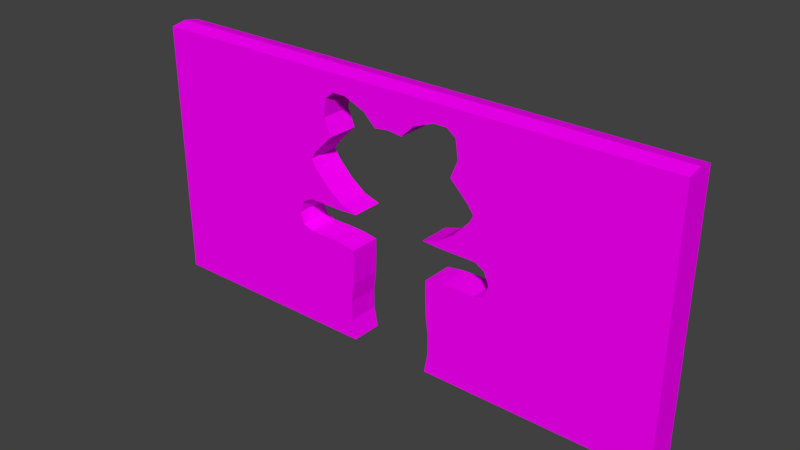 # Source: RaccoonBush1.blend  (saved by Blender 2.78.0; exported with 4.5.12 LTS)
import bpy
from mathutils import Matrix  # noqa: F401  (used for matrix-valued properties, if any)

bpy.ops.wm.read_factory_settings(use_empty=True)
scene = bpy.context.scene
scene.name = 'Scene'

# ---- collections
col_collection_1 = bpy.data.collections.new('Collection 1'); scene.collection.children.link(col_collection_1)

# ---- images (referenced by path relative to the original .blend; pixels are not part of the script)
import os
ASSET_DIR = os.environ.get("B2B_ASSET_DIR", "")  # directory of the original .blend (textures are referenced by path, not embedded)
HERE = os.path.dirname(os.path.abspath(__file__))  # packed textures are extracted next to this script under _unpacked/

def load_image(name, relpath, width, height, colorspace="sRGB"):
    """Load a texture the original file referenced (path relative to the .blend, or extracted next to this script)."""
    p = next((c for c in (os.path.join(HERE, relpath), os.path.join(ASSET_DIR, relpath)) if relpath and os.path.exists(c)), "")
    if p:
        img = bpy.data.images.load(p, check_existing=True)
        img.name = name
    else:  # same state as the original file: an image datablock whose file is absent (Cycles renders it pink)
        img = bpy.data.images.new(name, width, height)
        img.source = "FILE"
        img.filepath = "//" + (relpath or name)
    img.colorspace_settings.name = colorspace
    return img
img_basicgrass_png = load_image('BasicGrass.png', 'BasicGrass.png', 1024, 1024, 'sRGB')

# ---- materials (node trees are filled in below, after node groups)
mat_material = bpy.data.materials.new('Material')
mat_material.alpha_threshold = 0.0
mat_material.roughness = 0.5
mat_material.line_color = (0.0, 0.0, 0.0, 1.0)
mat_material_003 = bpy.data.materials.new('Material.003')
mat_material_003.alpha_threshold = 0.0
mat_material_003.roughness = 0.5

# ---- material node trees
mat_material_003.use_nodes = True; mat_material_003.node_tree.nodes.clear()
_N = mat_material_003.node_tree.nodes; _L = mat_material_003.node_tree.links
n0 = _N.new('ShaderNodeOutputMaterial'); n0.name = 'Material Output'; n0.location = (300, 300)
n1 = _N.new('ShaderNodeBsdfDiffuse'); n1.name = 'Diffuse BSDF'; n1.location = (10, 300)
n2 = _N.new('ShaderNodeTexImage'); n2.name = 'Image Texture'; n2.location = (-209, 309)
n2.width = 140
n2.image = img_basicgrass_png
_L.new(n1.outputs[0], n0.inputs[0])
_L.new(n2.outputs[0], n1.inputs[0])
n0.is_active_output = True

# ---- world
world_world = bpy.data.worlds.new('World'); scene.world = world_world
world_world.color = (0.05088, 0.05088, 0.05088)
world_world.use_sun_shadow = False
world_world.sun_shadow_jitter_overblur = 0.0
world_world.cycles.sampling_method = 'MANUAL'

# ---- meshes
me_cube = bpy.data.meshes.new('Cube')
me_cube.from_pydata([], [], [])
me_cube.materials.append(mat_material)
me_cube.use_remesh_preserve_volume = False
me_cube.use_remesh_preserve_attributes = False
me_cube.use_mirror_vertex_groups = False
me_cube.update()
me_plane = bpy.data.meshes.new('Plane')
me_plane.from_pydata([(-0.4429, -0.2846, 0.05476), (-0.484, -0.2846, 0.2669), (-0.484, -0.2846, 0.486), (-0.4566, -0.2846, 0.6913), (-0.4497, -0.2846, 0.924), (-0.4497, -0.2846, 1.075), (-0.6277, -0.2846, 1.102), (-0.7988, -0.2846, 1.109), (-1.004, -0.2846, 1.109), (-1.114, -0.2846, 1.15), (-1.155, -0.2846, 1.273), (-1.107, -0.2846, 1.403), (-1.004, -0.2846, 1.465), (-0.7783, -0.2846, 1.465), (-0.6003, -0.2846, 1.465), (-0.4087, -0.2846, 1.478), (-0.5866, -0.2846, 1.533), (-0.7577, -0.2846, 1.656), (-0.922, -0.2846, 1.827), (-0.9699, -0.2846, 1.91), (-0.9083, -0.2846, 1.999), (-0.7098, -0.2846, 2.197), (-0.7851, -0.2846, 2.382), (-0.7577, -0.2846, 2.58), (-0.6619, -0.2846, 2.656), (-0.5182, -0.2846, 2.656), (-0.2923, -0.2846, 2.567), (-0.1554, -0.2846, 2.437), (0.0, -0.2846, 2.457), (-2.893, -0.2846, 1.109), (-2.893, -0.2846, 0.924), (-2.892, -0.2846, 0.6913), (-2.889, -0.2846, 0.486), (-2.891, -0.2846, 0.05476), (-2.889, -0.2846, 0.2669), (-2.892, -0.2846, 1.15), (-2.892, -0.2846, 1.273), (-2.893, -0.2846, 1.403), (-2.893, -0.2846, 1.465), (-2.894, -0.2846, 1.533), (-2.894, -0.2846, 1.656), (-2.894, -0.2846, 1.827), (-2.895, -0.2846, 1.91), (-2.896, -0.2846, 1.999), (-2.896, -0.2846, 2.197), (-2.897, -0.2846, 2.382), (-2.897, -0.2846, 2.58), (-2.898, -0.2846, 2.656), (0.0, -0.2846, 2.567), (0.0, -0.2846, 2.656), (-2.898, -0.2846, 2.847), (0.0, -0.2846, 2.847), (-0.4429, 0.05269, 0.05476), (-0.484, 0.05269, 0.2669), (-0.484, 0.05269, 0.486), (-0.4566, 0.05269, 0.6913), (-0.4497, 0.05269, 0.924), (-0.4497, 0.05269, 1.075), (-0.6277, 0.05269, 1.102), (-0.7988, 0.05269, 1.109), (-1.004, 0.05269, 1.109), (-1.114, 0.05269, 1.15), (-1.155, 0.05269, 1.273), (-1.107, 0.05269, 1.403), (-1.004, 0.05269, 1.465), (-0.7783, 0.05269, 1.465), (-0.6003, 0.05269, 1.465), (-0.4087, 0.05269, 1.478), (-0.5866, 0.05269, 1.533), (-0.7577, 0.05269, 1.656), (-0.922, 0.05269, 1.827), (-0.9699, 0.05269, 1.91), (-0.9083, 0.05269, 1.999), (-0.7098, 0.05269, 2.197), (-0.7851, 0.05269, 2.382), (-0.7577, 0.05269, 2.58), (-0.6619, 0.05269, 2.656), (-0.5182, 0.05269, 2.656), (-0.2923, 0.05269, 2.567), (-0.1554, 0.05269, 2.437), (0.0, 0.05269, 2.457), (-2.893, 0.05269, 1.109), (-2.893, 0.05269, 0.924), (-2.892, 0.05269, 0.6913), (-2.889, 0.05269, 0.486), (-2.891, 0.05269, 0.05476), (-2.889, 0.05269, 0.2669), (-2.892, 0.05269, 1.15), (-2.892, 0.05269, 1.273), (-2.893, 0.05269, 1.403), (-2.893, 0.05269, 1.465), (-2.894, 0.05269, 1.533), (-2.894, 0.05269, 1.656), (-2.894, 0.05269, 1.827), (-2.895, 0.05269, 1.91), (-2.896, 0.05269, 1.999), (-2.896, 0.05269, 2.197), (-2.897, 0.05269, 2.382), (-2.897, 0.05269, 2.58), (-2.898, 0.05269, 2.656), (0.0, 0.05269, 2.567), (0.0, 0.05269, 2.656), (-2.898, 0.05269, 2.847), (0.0, 0.05269, 2.847), (-2.898, -0.116, 2.878), (0.0, -0.116, 2.878)], [], [(4, 5, 6, 7, 8, 29, 30), (30, 31, 3, 4), (0, 1, 34, 33), (1, 2, 32, 34), (2, 3, 31, 32), (10, 11, 37, 36), (9, 10, 36, 35), (9, 35, 29, 8), (12, 38, 37, 11), (13, 14, 15, 16, 39, 38, 12), (18, 19, 42, 41), (17, 18, 41, 40), (17, 40, 39, 16), (21, 44, 43, 20), (20, 43, 42, 19), (22, 23, 46, 45), (22, 45, 44, 21), (24, 47, 46, 23), (27, 28, 48, 26), (49, 25, 26, 48), (47, 49, 51, 50), (56, 82, 81, 60, 59, 58, 57), (82, 56, 55, 83), (52, 85, 86, 53), (53, 86, 84, 54), (54, 84, 83, 55), (62, 88, 89, 63), (61, 87, 88, 62), (61, 60, 81, 87), (64, 63, 89, 90), (65, 64, 90, 91, 68, 67, 66), (70, 93, 94, 71), (69, 92, 93, 70), (69, 68, 91, 92), (73, 72, 95, 96), (72, 71, 94, 95), (74, 97, 98, 75), (74, 73, 96, 97), (76, 75, 98, 99), (79, 78, 100, 80), (101, 100, 78, 77), (99, 102, 103, 101), (50, 104, 102, 99, 47), (17, 69, 70, 18), (105, 103, 102, 104), (35, 87, 81, 29), (18, 70, 71, 19), (47, 99, 101, 49), (19, 71, 72, 20), (38, 90, 89, 37), (20, 72, 73, 21), (21, 73, 74, 22), (39, 91, 90, 38), (22, 74, 75, 23), (41, 93, 92, 40), (23, 75, 76, 24), (42, 94, 93, 41), (24, 25, 77, 76), (25, 77, 78, 26), (26, 78, 79, 27), (0, 52, 53, 1), (27, 79, 80, 28), (1, 53, 54, 2), (40, 92, 91, 39), (29, 81, 82, 30), (2, 54, 55, 3), (30, 82, 83, 31), (3, 55, 56, 4), (34, 86, 85, 33), (4, 56, 57, 5), (44, 96, 95, 43), (5, 57, 58, 6), (43, 95, 94, 42), (6, 58, 59, 7), (46, 98, 97, 45), (7, 59, 60, 8), (8, 60, 61, 9), (9, 61, 62, 10), (45, 97, 96, 44), (31, 83, 84, 32), (10, 62, 63, 11), (24, 76, 99, 47), (32, 84, 86, 34), (11, 63, 64, 12), (47, 99, 98, 46), (33, 85, 52, 0), (12, 64, 65, 13), (36, 88, 87, 35), (13, 65, 66, 14), (37, 89, 88, 36), (14, 66, 67, 15), (49, 101, 77, 25), (15, 67, 68, 16), (16, 68, 69, 17), (51, 105, 104, 50)])
_uv = me_plane.uv_layers.new(name='UVMap')
_uv.uv.foreach_set('vector', [0.4768, 0.3135, 0.4768, 0.2867, 0.5092, 0.2819, 0.5403, 0.2806, 0.5777, 0.2806, 0.9214, 0.2806, 0.9214, 0.3135, 0.9214, 0.3135, 0.9213, 0.355, 0.478, 0.355, 0.4768, 0.3135, 0.4755, 0.4682, 0.483, 0.4305, 0.9207, 0.4305, 0.921, 0.4682, 0.483, 0.4305, 0.483, 0.3915, 0.9207, 0.3915, 0.9207, 0.4305, 0.483, 0.3915, 0.478, 0.355, 0.9213, 0.355, 0.9207, 0.3915, 0.6051, 0.2514, 0.5964, 0.2283, 0.9214, 0.2283, 0.9212, 0.2514, 0.5976, 0.2733, 0.6051, 0.2514, 0.9212, 0.2514, 0.9213, 0.2733, 0.5976, 0.2733, 0.9213, 0.2733, 0.9214, 0.2806, 0.5777, 0.2806, 0.5777, 0.2173, 0.9214, 0.2173, 0.9214, 0.2283, 0.5964, 0.2283, 0.5366, 0.2173, 0.5042, 0.2173, 0.4693, 0.2149, 0.5017, 0.2051, 0.9215, 0.2051, 0.9214, 0.2173, 0.5777, 0.2173, 0.5627, 0.1527, 0.5714, 0.1381, 0.9217, 0.1381, 0.9215, 0.1527, 0.5328, 0.1832, 0.5627, 0.1527, 0.9215, 0.1527, 0.9216, 0.1832, 0.5328, 0.1832, 0.9216, 0.1832, 0.9215, 0.2051, 0.5017, 0.2051, 0.5241, 0.08696, 0.922, 0.08696, 0.9219, 0.1223, 0.5602, 0.1223, 0.5602, 0.1223, 0.9219, 0.1223, 0.9217, 0.1381, 0.5714, 0.1381, 0.5378, 0.05407, 0.5328, 0.01874, 0.9221, 0.01874, 0.9221, 0.05407, 0.5378, 0.05407, 0.9221, 0.05407, 0.922, 0.08696, 0.5241, 0.08696, 0.5154, 0.005339, 0.9222, 0.005339, 0.9221, 0.01874, 0.5328, 0.01874, 0.7151, 0.6464, 0.7113, 0.6741, 0.6914, 0.6741, 0.6914, 0.622, 0.6752, 0.6741, 0.6752, 0.5818, 0.6914, 0.622, 0.6914, 0.6741, 0.3403, 0.9947, 0.3403, 0.4789, 0.3751, 0.4789, 0.3751, 0.9947, 0.4509, 0.3135, 0.006297, 0.3135, 0.006341, 0.2806, 0.35, 0.2806, 0.3874, 0.2806, 0.4185, 0.2819, 0.4509, 0.2867, 0.006297, 0.3135, 0.4509, 0.3135, 0.4497, 0.355, 0.00643, 0.355, 0.4522, 0.4682, 0.006711, 0.4682, 0.006964, 0.4305, 0.4447, 0.4305, 0.4447, 0.4305, 0.006964, 0.4305, 0.006964, 0.3915, 0.4447, 0.3915, 0.4447, 0.3915, 0.006964, 0.3915, 0.00643, 0.355, 0.4497, 0.355, 0.3226, 0.2514, 0.006546, 0.2514, 0.006294, 0.2283, 0.3314, 0.2283, 0.3301, 0.2733, 0.006428, 0.2733, 0.006546, 0.2514, 0.3226, 0.2514, 0.3301, 0.2733, 0.35, 0.2806, 0.006341, 0.2806, 0.006428, 0.2733, 0.35, 0.2173, 0.3314, 0.2283, 0.006294, 0.2283, 0.006338, 0.2173, 0.3911, 0.2173, 0.35, 0.2173, 0.006338, 0.2173, 0.006157, 0.2051, 0.426, 0.2051, 0.4584, 0.2149, 0.4235, 0.2173, 0.365, 0.1527, 0.006205, 0.1527, 0.006008, 0.1381, 0.3563, 0.1381, 0.3949, 0.1832, 0.006146, 0.1832, 0.006205, 0.1527, 0.365, 0.1527, 0.3949, 0.1832, 0.426, 0.2051, 0.006157, 0.2051, 0.006146, 0.1832, 0.4036, 0.08696, 0.3675, 0.1223, 0.005837, 0.1223, 0.005727, 0.08696, 0.3675, 0.1223, 0.3563, 0.1381, 0.006008, 0.1381, 0.005837, 0.1223, 0.3899, 0.05407, 0.005632, 0.05407, 0.005576, 0.01874, 0.3949, 0.01874, 0.3899, 0.05407, 0.4036, 0.08696, 0.005727, 0.08696, 0.005632, 0.05407, 0.4123, 0.005339, 0.3949, 0.01874, 0.005576, 0.01874, 0.005459, 0.00534, 0.6752, 0.5435, 0.6989, 0.5191, 0.6989, 0.5711, 0.6789, 0.5711, 0.7151, 0.5711, 0.6989, 0.5711, 0.6989, 0.5191, 0.7151, 0.4789, 0.3294, 0.9947, 0.2946, 0.9947, 0.2946, 0.4789, 0.3294, 0.4789, 0.15, 0.4845, 0.1807, 0.4789, 0.2114, 0.4845, 0.2114, 0.5185, 0.15, 0.5185, 0.5197, 0.6771, 0.4583, 0.6771, 0.4583, 0.6445, 0.5197, 0.6445, 0.03615, 0.4794, 0.06684, 0.4789, 0.06684, 0.9928, 0.03615, 0.9933, 0.15, 0.7865, 0.2114, 0.7865, 0.2114, 0.7938, 0.15, 0.7938, 0.5197, 0.6445, 0.4583, 0.6445, 0.4583, 0.6293, 0.5197, 0.6293, 0.9945, 0.5206, 0.9332, 0.5206, 0.9332, 0.005339, 0.9945, 0.005339, 0.5197, 0.6293, 0.4583, 0.6293, 0.4583, 0.6143, 0.5197, 0.6143, 0.15, 0.7304, 0.2114, 0.7304, 0.2114, 0.7414, 0.15, 0.7414, 0.386, 0.7307, 0.386, 0.6707, 0.4237, 0.6707, 0.4237, 0.7307, 0.6643, 0.6488, 0.6029, 0.6488, 0.6029, 0.615, 0.6643, 0.615, 0.15, 0.7183, 0.2114, 0.7183, 0.2114, 0.7304, 0.15, 0.7304, 0.6643, 0.615, 0.6029, 0.615, 0.6029, 0.5801, 0.6643, 0.5801, 0.15, 0.6659, 0.2114, 0.6659, 0.2114, 0.6963, 0.15, 0.6963, 0.744, 0.4789, 0.744, 0.539, 0.726, 0.539, 0.726, 0.4789, 0.15, 0.6513, 0.2114, 0.6513, 0.2114, 0.6659, 0.15, 0.6659, 0.1391, 0.8754, 0.1391, 0.9009, 0.07775, 0.9009, 0.07775, 0.8754, 0.6029, 0.4789, 0.6643, 0.4789, 0.6643, 0.5184, 0.6029, 0.5184, 0.6029, 0.5184, 0.6643, 0.5184, 0.6643, 0.5417, 0.6029, 0.5417, 0.4474, 0.66, 0.386, 0.66, 0.386, 0.6218, 0.4474, 0.6218, 0.6029, 0.5417, 0.6643, 0.5417, 0.6643, 0.5695, 0.6029, 0.5695, 0.4474, 0.6218, 0.386, 0.6218, 0.386, 0.5829, 0.4474, 0.5829, 0.15, 0.6963, 0.2114, 0.6963, 0.2114, 0.7183, 0.15, 0.7183, 0.15, 0.7938, 0.2114, 0.7938, 0.2114, 0.8267, 0.15, 0.8267, 0.4474, 0.5829, 0.386, 0.5829, 0.386, 0.5468, 0.4474, 0.5468, 0.15, 0.8267, 0.2114, 0.8267, 0.2114, 0.8681, 0.15, 0.8681, 0.4474, 0.5468, 0.386, 0.5468, 0.386, 0.5056, 0.4474, 0.5056, 0.15, 0.9436, 0.2114, 0.9436, 0.2114, 0.9814, 0.15, 0.9814, 0.4474, 0.5056, 0.386, 0.5056, 0.386, 0.4789, 0.4474, 0.4789, 0.15, 0.6001, 0.2114, 0.6001, 0.2114, 0.6354, 0.15, 0.6354, 0.5306, 0.4789, 0.592, 0.4789, 0.592, 0.5109, 0.5306, 0.5109, 0.15, 0.6354, 0.2114, 0.6354, 0.2114, 0.6513, 0.15, 0.6513, 0.5306, 0.5109, 0.592, 0.5109, 0.592, 0.5413, 0.5306, 0.5413, 0.15, 0.5319, 0.2114, 0.5319, 0.2114, 0.5672, 0.15, 0.5672, 0.5306, 0.5413, 0.592, 0.5413, 0.592, 0.5778, 0.5306, 0.5778, 0.5306, 0.5778, 0.592, 0.5778, 0.592, 0.5978, 0.5306, 0.5978, 0.6488, 0.6595, 0.6488, 0.7195, 0.6258, 0.7195, 0.6258, 0.6595, 0.15, 0.5672, 0.2114, 0.5672, 0.2114, 0.6001, 0.15, 0.6001, 0.15, 0.8681, 0.2114, 0.8681, 0.2114, 0.9046, 0.15, 0.9046, 0.6258, 0.6595, 0.6258, 0.7195, 0.6029, 0.7195, 0.6029, 0.6595, 0.1391, 0.8754, 0.07775, 0.8754, 0.07775, 0.4789, 0.1391, 0.4789, 0.15, 0.9046, 0.2114, 0.9046, 0.2114, 0.9436, 0.15, 0.9436, 0.5197, 0.6037, 0.4583, 0.6037, 0.4583, 0.5849, 0.5197, 0.5849, 0.15, 0.5185, 0.2114, 0.5185, 0.2114, 0.5319, 0.15, 0.5319, 0.2837, 0.9142, 0.2223, 0.9142, 0.2223, 0.4789, 0.2837, 0.4789, 0.5197, 0.5849, 0.4583, 0.5849, 0.4583, 0.5447, 0.5197, 0.5447, 0.15, 0.7645, 0.2114, 0.7645, 0.2114, 0.7865, 0.15, 0.7865, 0.5197, 0.5447, 0.4583, 0.5447, 0.4583, 0.5131, 0.5197, 0.5131, 0.15, 0.7414, 0.2114, 0.7414, 0.2114, 0.7645, 0.15, 0.7645, 0.5197, 0.5131, 0.4583, 0.5131, 0.4583, 0.4789, 0.5197, 0.4789, 0.1391, 0.9928, 0.07775, 0.9928, 0.07775, 0.9009, 0.1391, 0.9009, 0.5306, 0.6085, 0.592, 0.6085, 0.592, 0.6409, 0.5306, 0.6409, 0.5306, 0.6409, 0.592, 0.6409, 0.592, 0.6731, 0.5306, 0.6731, 0.005459, 0.4789, 0.03615, 0.4794, 0.03615, 0.9933, 0.005459, 0.9928])
me_plane.materials.append(mat_material_003)
me_plane.use_remesh_preserve_volume = False
me_plane.use_remesh_preserve_attributes = False
me_plane.use_mirror_vertex_groups = False
me_plane.update()

# ---- objects
ob_cube = bpy.data.objects.new('Cube', me_cube)
ob_plane = bpy.data.objects.new('Plane', me_plane)

# ---- transforms, parenting, visibility, modifiers, constraints
ob_cube.location = (0.0, 0.0, 0.0)
ob_cube.lock_rotations_4d = False
ob_cube.empty_display_type = 'ARROWS'
ob_cube.lineart.crease_threshold = 0.0
ob_plane.location = (0.0, 0.0, 2.98e-08)
ob_plane.lineart.crease_threshold = 0.0
_m = ob_plane.modifiers.new('Mirror', 'MIRROR')
_m.use_clip = True

# ---- collection membership
col_collection_1.objects.link(ob_cube)
col_collection_1.objects.link(ob_plane)

# ---- scene / render settings (as saved in the file)
scene.frame_start = 1; scene.frame_end = 250; scene.frame_set(1)
scene.render.engine = 'CYCLES'
scene.render.resolution_percentage = 50
scene.render.dither_intensity = 0.0
scene.cycles.use_denoising = False
scene.cycles.samples = 128
scene.cycles.sampling_pattern = 'TABULATED_SOBOL'
scene.cycles.light_sampling_threshold = 0.0
scene.cycles.use_adaptive_sampling = False
scene.cycles.use_light_tree = False
scene.cycles.blur_glossy = 0.0
scene.cycles.sample_clamp_indirect = 0.0
scene.view_settings.view_transform = 'Standard'
bpy.context.view_layer.update()

# ---- added for rendering (the .blend has no active camera and no usable light): camera, sun
cam_auto = bpy.data.cameras.new('AutoCamera')
cam_auto.lens = 50.0
cam_auto.sensor_width = 36.0
cam_auto.clip_end = 1000.0
ob_auto_camera = bpy.data.objects.new('AutoCamera', cam_auto)
scene.collection.objects.link(ob_auto_camera)
ob_auto_camera.location = (5.99496, -7.30991, 6.2349)
ob_auto_camera.rotation_euler = (1.09748, -7.21219e-08, 0.694738)
scene.camera = ob_auto_camera
light_auto_sun = bpy.data.lights.new('AutoSun', 'SUN')
light_auto_sun.energy = 3.0
light_auto_sun.angle = 0.0523599
ob_auto_sun = bpy.data.objects.new('AutoSun', light_auto_sun)
scene.collection.objects.link(ob_auto_sun)
ob_auto_sun.rotation_euler = (0.872665, 0.174533, 0.523599)
bpy.context.view_layer.update()
